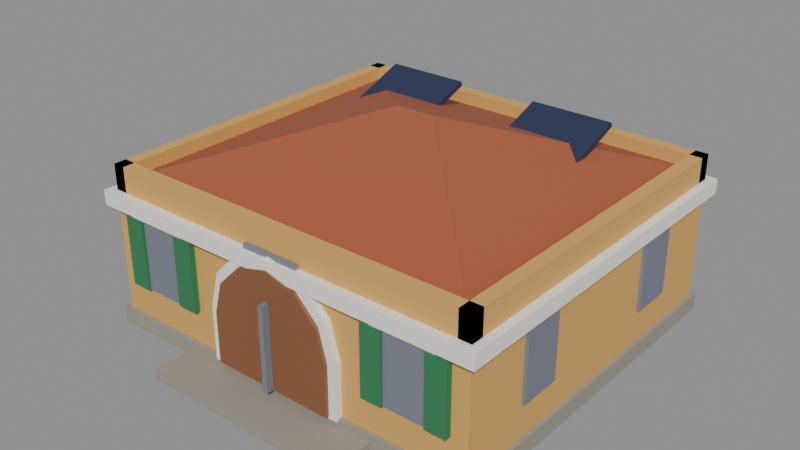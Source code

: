 # Source: house-1x1-1f-colonial-a-solar.blend  (saved by Blender 5.2.45; exported with 4.5.12 LTS)
import bpy
from mathutils import Matrix  # noqa: F401  (used for matrix-valued properties, if any)

bpy.ops.wm.read_factory_settings(use_empty=True)
scene = bpy.context.scene
scene.name = 'Scene'

# ---- collections
col_col_lowpoly = bpy.data.collections.new('COL_LowPoly'); scene.collection.children.link(col_col_lowpoly)

# ---- images (referenced by path relative to the original .blend; pixels are not part of the script)
import os
ASSET_DIR = os.environ.get("B2B_ASSET_DIR", "")  # directory of the original .blend (textures are referenced by path, not embedded)
HERE = os.path.dirname(os.path.abspath(__file__))  # packed textures are extracted next to this script under _unpacked/

def load_image(name, relpath, width, height, colorspace="sRGB"):
    """Load a texture the original file referenced (path relative to the .blend, or extracted next to this script)."""
    p = next((c for c in (os.path.join(HERE, relpath), os.path.join(ASSET_DIR, relpath)) if relpath and os.path.exists(c)), "")
    if p:
        img = bpy.data.images.load(p, check_existing=True)
        img.name = name
    else:  # same state as the original file: an image datablock whose file is absent (Cycles renders it pink)
        img = bpy.data.images.new(name, width, height)
        img.source = "FILE"
        img.filepath = "//" + (relpath or name)
    img.colorspace_settings.name = colorspace
    return img
img_house_1x1_1f_colonial_a_solar_basecolor = load_image('house-1x1-1f-colonial-a-solar_BaseColor', '_unpacked/house-1x1-1f-colonial-a-solar_BaseColor.db953b6d.png', 128, 192, 'sRGB')
img_house_1x1_1f_colonial_a_solar_maskmap = load_image('house-1x1-1f-colonial-a-solar_MaskMap', '_unpacked/house-1x1-1f-colonial-a-solar_MaskMap.16fb7588.png', 128, 192, 'Non-Color')

# ---- materials (node trees are filled in below, after node groups)
mat_m_house_1x1_1f_colonial_a_solar = bpy.data.materials.new('M_house-1x1-1f-colonial-a-solar')

# ---- material node trees
mat_m_house_1x1_1f_colonial_a_solar.use_nodes = True; mat_m_house_1x1_1f_colonial_a_solar.node_tree.nodes.clear()
_N = mat_m_house_1x1_1f_colonial_a_solar.node_tree.nodes; _L = mat_m_house_1x1_1f_colonial_a_solar.node_tree.links
n0 = _N.new('ShaderNodeBsdfPrincipled'); n0.name = 'Principled BSDF'; n0.location = (-200, 100)
n0.inputs[10].default_value = 0.005
n1 = _N.new('ShaderNodeOutputMaterial'); n1.name = 'Material Output'; n1.location = (200, 100)
n2 = _N.new('ShaderNodeTexImage'); n2.name = 'Image Texture'; n2.location = (0, 0)
n2.image = img_house_1x1_1f_colonial_a_solar_basecolor
n2.interpolation = 'Closest'
n3 = _N.new('ShaderNodeTexImage'); n3.name = 'Image Texture.001'; n3.location = (0, 0)
n3.image = img_house_1x1_1f_colonial_a_solar_maskmap
n3.interpolation = 'Closest'
n4 = _N.new('ShaderNodeSeparateColor'); n4.name = 'Separate Color'; n4.location = (0, 0)
n5 = _N.new('ShaderNodeMath'); n5.name = 'Math'; n5.location = (0, 0)
n5.operation = 'SUBTRACT'
n5.inputs[0].default_value = 1.0
_L.new(n0.outputs[0], n1.inputs[0])
_L.new(n2.outputs[0], n0.inputs[0])
_L.new(n3.outputs[0], n4.inputs[0])
_L.new(n4.outputs[0], n0.inputs[1])
_L.new(n3.outputs[1], n5.inputs[1])
_L.new(n5.outputs[0], n0.inputs[2])
n1.is_active_output = True

# ---- meshes
me_house_1x1_1f_colonial_a_solar = bpy.data.meshes.new('house-1x1-1f-colonial-a-solar')
me_house_1x1_1f_colonial_a_solar.from_pydata([(-0.48, -0.39, 0.0), (0.48, -0.39, 0.0), (0.48, 0.48, 0.0), (-0.48, 0.48, 0.0), (-0.48, -0.39, 0.04), (0.48, -0.39, 0.04), (0.48, 0.48, 0.04), (-0.48, 0.48, 0.04), (-0.25, -0.495, 0.0), (0.25, -0.495, 0.0), (0.25, -0.39, 0.0), (-0.25, -0.39, 0.0), (-0.25, -0.495, 0.025), (0.25, -0.495, 0.025), (0.25, -0.39, 0.025), (-0.25, -0.39, 0.025), (-0.47, -0.38, 0.04), (0.47, -0.38, 0.04), (0.47, 0.47, 0.04), (-0.47, 0.47, 0.04), (-0.47, -0.38, 0.33), (0.47, -0.38, 0.33), (0.47, 0.47, 0.33), (-0.47, 0.47, 0.33), (-0.49, -0.4, 0.295), (0.49, -0.4, 0.295), (0.49, 0.49, 0.295), (-0.49, 0.49, 0.295), (-0.49, -0.4, 0.33), (0.49, -0.4, 0.33), (0.49, 0.49, 0.33), (-0.49, 0.49, 0.33), (-0.47, -0.38, 0.33), (0.47, -0.38, 0.33), (0.47, -0.35, 0.33), (-0.47, -0.35, 0.33), (-0.47, -0.38, 0.39), (0.47, -0.38, 0.39), (0.47, -0.35, 0.39), (-0.47, -0.35, 0.39), (-0.47, 0.44, 0.33), (0.47, 0.44, 0.33), (0.47, 0.47, 0.33), (-0.47, 0.47, 0.33), (-0.47, 0.44, 0.39), (0.47, 0.44, 0.39), (0.47, 0.47, 0.39), (-0.47, 0.47, 0.39), (-0.47, -0.38, 0.33), (-0.44, -0.38, 0.33), (-0.44, 0.47, 0.33), (-0.47, 0.47, 0.33), (-0.47, -0.38, 0.39), (-0.44, -0.38, 0.39), (-0.44, 0.47, 0.39), (-0.47, 0.47, 0.39), (0.44, -0.38, 0.33), (0.47, -0.38, 0.33), (0.47, 0.47, 0.33), (0.44, 0.47, 0.33), (0.44, -0.38, 0.39), (0.47, -0.38, 0.39), (0.47, 0.47, 0.39), (0.44, 0.47, 0.39), (-0.44, -0.35, 0.36), (0.44, -0.35, 0.36), (0.44, 0.44, 0.36), (-0.44, 0.44, 0.36), (-0.045, 0.045, 0.5), (0.045, 0.045, 0.5), (-0.17, -0.396, 0.035), (0.17, -0.396, 0.035), (0.17, -0.396, 0.165), (0.1472, -0.396, 0.25), (0.085, -0.396, 0.3122), (1.041e-17, -0.396, 0.335), (-0.085, -0.396, 0.3122), (-0.1472, -0.396, 0.25), (-0.17, -0.396, 0.165), (-0.17, -0.376, 0.035), (0.17, -0.376, 0.035), (0.17, -0.376, 0.165), (0.1472, -0.376, 0.25), (0.085, -0.376, 0.3122), (1.041e-17, -0.376, 0.335), (-0.085, -0.376, 0.3122), (-0.1472, -0.376, 0.25), (-0.17, -0.376, 0.165), (-0.15, -0.404, 0.04), (0.15, -0.404, 0.04), (0.15, -0.404, 0.16), (0.1299, -0.404, 0.235), (0.075, -0.404, 0.2899), (9.185e-18, -0.404, 0.31), (-0.075, -0.404, 0.2899), (-0.1299, -0.404, 0.235), (-0.15, -0.404, 0.16), (-0.15, -0.376, 0.04), (0.15, -0.376, 0.04), (0.15, -0.376, 0.16), (0.1299, -0.376, 0.235), (0.075, -0.376, 0.2899), (9.185e-18, -0.376, 0.31), (-0.075, -0.376, 0.2899), (-0.1299, -0.376, 0.235), (-0.15, -0.376, 0.16), (-0.006, -0.421, 0.04), (0.006, -0.421, 0.04), (0.006, -0.391, 0.04), (-0.006, -0.391, 0.04), (-0.006, -0.421, 0.24), (0.006, -0.421, 0.24), (0.006, -0.391, 0.24), (-0.006, -0.391, 0.24), (-0.07, -0.39, 0.31), (0.07, -0.39, 0.31), (0.07, -0.376, 0.31), (-0.07, -0.376, 0.31), (-0.07, -0.39, 0.34), (0.07, -0.39, 0.34), (0.07, -0.376, 0.34), (-0.07, -0.376, 0.34), (-0.38, -0.388, 0.12), (-0.28, -0.388, 0.12), (-0.28, -0.376, 0.12), (-0.38, -0.376, 0.12), (-0.38, -0.388, 0.29), (-0.28, -0.388, 0.29), (-0.28, -0.376, 0.29), (-0.38, -0.376, 0.29), (-0.405, -0.396, 0.29), (-0.255, -0.396, 0.29), (-0.255, -0.376, 0.29), (-0.405, -0.376, 0.29), (-0.405, -0.396, 0.315), (-0.255, -0.396, 0.315), (-0.255, -0.376, 0.315), (-0.405, -0.376, 0.315), (-0.43, -0.394, 0.12), (-0.38, -0.394, 0.12), (-0.38, -0.376, 0.12), (-0.43, -0.376, 0.12), (-0.43, -0.394, 0.29), (-0.38, -0.394, 0.29), (-0.38, -0.376, 0.29), (-0.43, -0.376, 0.29), (-0.28, -0.394, 0.12), (-0.23, -0.394, 0.12), (-0.23, -0.376, 0.12), (-0.28, -0.376, 0.12), (-0.28, -0.394, 0.29), (-0.23, -0.394, 0.29), (-0.23, -0.376, 0.29), (-0.28, -0.376, 0.29), (0.28, -0.388, 0.12), (0.38, -0.388, 0.12), (0.38, -0.376, 0.12), (0.28, -0.376, 0.12), (0.28, -0.388, 0.29), (0.38, -0.388, 0.29), (0.38, -0.376, 0.29), (0.28, -0.376, 0.29), (0.255, -0.396, 0.29), (0.405, -0.396, 0.29), (0.405, -0.376, 0.29), (0.255, -0.376, 0.29), (0.255, -0.396, 0.315), (0.405, -0.396, 0.315), (0.405, -0.376, 0.315), (0.255, -0.376, 0.315), (0.23, -0.394, 0.12), (0.28, -0.394, 0.12), (0.28, -0.376, 0.12), (0.23, -0.376, 0.12), (0.23, -0.394, 0.29), (0.28, -0.394, 0.29), (0.28, -0.376, 0.29), (0.23, -0.376, 0.29), (0.38, -0.394, 0.12), (0.43, -0.394, 0.12), (0.43, -0.376, 0.12), (0.38, -0.376, 0.12), (0.38, -0.394, 0.29), (0.43, -0.394, 0.29), (0.43, -0.376, 0.29), (0.38, -0.376, 0.29), (-0.478, -0.2175, 0.12), (-0.466, -0.2175, 0.12), (-0.466, -0.1175, 0.12), (-0.478, -0.1175, 0.12), (-0.478, -0.2175, 0.29), (-0.466, -0.2175, 0.29), (-0.466, -0.1175, 0.29), (-0.478, -0.1175, 0.29), (-0.486, -0.2425, 0.29), (-0.466, -0.2425, 0.29), (-0.466, -0.0925, 0.29), (-0.486, -0.0925, 0.29), (-0.486, -0.2425, 0.315), (-0.466, -0.2425, 0.315), (-0.466, -0.0925, 0.315), (-0.486, -0.0925, 0.315), (0.466, -0.2175, 0.12), (0.478, -0.2175, 0.12), (0.478, -0.1175, 0.12), (0.466, -0.1175, 0.12), (0.466, -0.2175, 0.29), (0.478, -0.2175, 0.29), (0.478, -0.1175, 0.29), (0.466, -0.1175, 0.29), (0.466, -0.2425, 0.29), (0.486, -0.2425, 0.29), (0.486, -0.0925, 0.29), (0.466, -0.0925, 0.29), (0.466, -0.2425, 0.315), (0.486, -0.2425, 0.315), (0.486, -0.0925, 0.315), (0.466, -0.0925, 0.315), (-0.478, 0.2075, 0.12), (-0.466, 0.2075, 0.12), (-0.466, 0.3075, 0.12), (-0.478, 0.3075, 0.12), (-0.478, 0.2075, 0.29), (-0.466, 0.2075, 0.29), (-0.466, 0.3075, 0.29), (-0.478, 0.3075, 0.29), (-0.486, 0.1825, 0.29), (-0.466, 0.1825, 0.29), (-0.466, 0.3325, 0.29), (-0.486, 0.3325, 0.29), (-0.486, 0.1825, 0.315), (-0.466, 0.1825, 0.315), (-0.466, 0.3325, 0.315), (-0.486, 0.3325, 0.315), (0.466, 0.2075, 0.12), (0.478, 0.2075, 0.12), (0.478, 0.3075, 0.12), (0.466, 0.3075, 0.12), (0.466, 0.2075, 0.29), (0.478, 0.2075, 0.29), (0.478, 0.3075, 0.29), (0.466, 0.3075, 0.29), (0.466, 0.1825, 0.29), (0.486, 0.1825, 0.29), (0.486, 0.3325, 0.29), (0.466, 0.3325, 0.29), (0.466, 0.1825, 0.315), (0.486, 0.1825, 0.315), (0.486, 0.3325, 0.315), (0.466, 0.3325, 0.315), (-0.3, 0.466, 0.12), (-0.2, 0.466, 0.12), (-0.2, 0.478, 0.12), (-0.3, 0.478, 0.12), (-0.3, 0.466, 0.29), (-0.2, 0.466, 0.29), (-0.2, 0.478, 0.29), (-0.3, 0.478, 0.29), (0.2, 0.466, 0.12), (0.3, 0.466, 0.12), (0.3, 0.478, 0.12), (0.2, 0.478, 0.12), (0.2, 0.466, 0.29), (0.3, 0.466, 0.29), (0.3, 0.478, 0.29), (0.2, 0.478, 0.29), (-0.3, 0.1948, 0.3926), (-0.1, 0.1948, 0.3926), (-0.1, 0.3452, 0.4474), (-0.3, 0.3452, 0.4474), (-0.3, 0.1907, 0.4039), (-0.1, 0.1907, 0.4039), (-0.1, 0.3411, 0.4586), (-0.3, 0.3411, 0.4586), (0.1, 0.1948, 0.3926), (0.3, 0.1948, 0.3926), (0.3, 0.3452, 0.4474), (0.1, 0.3452, 0.4474), (0.1, 0.1907, 0.4039), (0.3, 0.1907, 0.4039), (0.3, 0.3411, 0.4586), (0.1, 0.3411, 0.4586)], [], [(0, 3, 2, 1), (4, 5, 6, 7), (0, 1, 5, 4), (1, 2, 6, 5), (2, 3, 7, 6), (3, 0, 4, 7), (8, 11, 10, 9), (12, 13, 14, 15), (8, 9, 13, 12), (9, 10, 14, 13), (10, 11, 15, 14), (11, 8, 12, 15), (16, 19, 18, 17), (20, 21, 22, 23), (16, 17, 21, 20), (17, 18, 22, 21), (18, 19, 23, 22), (19, 16, 20, 23), (24, 27, 26, 25), (28, 29, 30, 31), (24, 25, 29, 28), (25, 26, 30, 29), (26, 27, 31, 30), (27, 24, 28, 31), (32, 35, 34, 33), (36, 37, 38, 39), (32, 33, 37, 36), (33, 34, 38, 37), (34, 35, 39, 38), (35, 32, 36, 39), (40, 43, 42, 41), (44, 45, 46, 47), (40, 41, 45, 44), (41, 42, 46, 45), (42, 43, 47, 46), (43, 40, 44, 47), (48, 51, 50, 49), (52, 53, 54, 55), (48, 49, 53, 52), (49, 50, 54, 53), (50, 51, 55, 54), (51, 48, 52, 55), (56, 59, 58, 57), (60, 61, 62, 63), (56, 57, 61, 60), (57, 58, 62, 61), (58, 59, 63, 62), (59, 56, 60, 63), (64, 65, 69, 68), (65, 66, 69), (66, 67, 68, 69), (67, 64, 68), (64, 67, 66, 65), (70, 79, 80, 71), (71, 80, 81, 72), (72, 81, 82, 73), (73, 82, 83, 74), (74, 83, 84, 75), (75, 84, 85, 76), (76, 85, 86, 77), (77, 86, 87, 78), (78, 87, 79, 70), (78, 70, 71, 72, 73, 74, 75, 76, 77), (79, 87, 86, 85, 84, 83, 82, 81, 80), (88, 97, 98, 89), (89, 98, 99, 90), (90, 99, 100, 91), (91, 100, 101, 92), (92, 101, 102, 93), (93, 102, 103, 94), (94, 103, 104, 95), (95, 104, 105, 96), (96, 105, 97, 88), (96, 88, 89, 90, 91, 92, 93, 94, 95), (97, 105, 104, 103, 102, 101, 100, 99, 98), (106, 109, 108, 107), (110, 111, 112, 113), (106, 107, 111, 110), (107, 108, 112, 111), (108, 109, 113, 112), (109, 106, 110, 113), (114, 117, 116, 115), (118, 119, 120, 121), (114, 115, 119, 118), (115, 116, 120, 119), (116, 117, 121, 120), (117, 114, 118, 121), (122, 125, 124, 123), (126, 127, 128, 129), (122, 123, 127, 126), (123, 124, 128, 127), (124, 125, 129, 128), (125, 122, 126, 129), (130, 133, 132, 131), (134, 135, 136, 137), (130, 131, 135, 134), (131, 132, 136, 135), (132, 133, 137, 136), (133, 130, 134, 137), (138, 141, 140, 139), (142, 143, 144, 145), (138, 139, 143, 142), (139, 140, 144, 143), (140, 141, 145, 144), (141, 138, 142, 145), (146, 149, 148, 147), (150, 151, 152, 153), (146, 147, 151, 150), (147, 148, 152, 151), (148, 149, 153, 152), (149, 146, 150, 153), (154, 157, 156, 155), (158, 159, 160, 161), (154, 155, 159, 158), (155, 156, 160, 159), (156, 157, 161, 160), (157, 154, 158, 161), (162, 165, 164, 163), (166, 167, 168, 169), (162, 163, 167, 166), (163, 164, 168, 167), (164, 165, 169, 168), (165, 162, 166, 169), (170, 173, 172, 171), (174, 175, 176, 177), (170, 171, 175, 174), (171, 172, 176, 175), (172, 173, 177, 176), (173, 170, 174, 177), (178, 181, 180, 179), (182, 183, 184, 185), (178, 179, 183, 182), (179, 180, 184, 183), (180, 181, 185, 184), (181, 178, 182, 185), (186, 189, 188, 187), (190, 191, 192, 193), (186, 187, 191, 190), (187, 188, 192, 191), (188, 189, 193, 192), (189, 186, 190, 193), (194, 197, 196, 195), (198, 199, 200, 201), (194, 195, 199, 198), (195, 196, 200, 199), (196, 197, 201, 200), (197, 194, 198, 201), (202, 205, 204, 203), (206, 207, 208, 209), (202, 203, 207, 206), (203, 204, 208, 207), (204, 205, 209, 208), (205, 202, 206, 209), (210, 213, 212, 211), (214, 215, 216, 217), (210, 211, 215, 214), (211, 212, 216, 215), (212, 213, 217, 216), (213, 210, 214, 217), (218, 221, 220, 219), (222, 223, 224, 225), (218, 219, 223, 222), (219, 220, 224, 223), (220, 221, 225, 224), (221, 218, 222, 225), (226, 229, 228, 227), (230, 231, 232, 233), (226, 227, 231, 230), (227, 228, 232, 231), (228, 229, 233, 232), (229, 226, 230, 233), (234, 237, 236, 235), (238, 239, 240, 241), (234, 235, 239, 238), (235, 236, 240, 239), (236, 237, 241, 240), (237, 234, 238, 241), (242, 245, 244, 243), (246, 247, 248, 249), (242, 243, 247, 246), (243, 244, 248, 247), (244, 245, 249, 248), (245, 242, 246, 249), (250, 253, 252, 251), (254, 255, 256, 257), (250, 251, 255, 254), (251, 252, 256, 255), (252, 253, 257, 256), (253, 250, 254, 257), (258, 261, 260, 259), (262, 263, 264, 265), (258, 259, 263, 262), (259, 260, 264, 263), (260, 261, 265, 264), (261, 258, 262, 265), (266, 269, 268, 267), (270, 271, 272, 273), (266, 267, 271, 270), (267, 268, 272, 271), (268, 269, 273, 272), (269, 266, 270, 273), (274, 277, 276, 275), (278, 279, 280, 281), (274, 275, 279, 278), (275, 276, 280, 279), (276, 277, 281, 280), (277, 274, 278, 281)])
_uv = me_house_1x1_1f_colonial_a_solar.uv_layers.new(name='UVMap')
_uv.uv.foreach_set('vector', [0.4375, 0.375, 0.4375, 0.375, 0.4375, 0.375, 0.4375, 0.375, 0.4375, 0.375, 0.4375, 0.375, 0.4375, 0.375, 0.4375, 0.375, 0.4375, 0.375, 0.4375, 0.375, 0.4375, 0.375, 0.4375, 0.375, 0.4375, 0.375, 0.4375, 0.375, 0.4375, 0.375, 0.4375, 0.375, 0.4375, 0.375, 0.4375, 0.375, 0.4375, 0.375, 0.4375, 0.375, 0.4375, 0.375, 0.4375, 0.375, 0.4375, 0.375, 0.4375, 0.375, 0.4375, 0.375, 0.4375, 0.375, 0.4375, 0.375, 0.4375, 0.375, 0.4375, 0.375, 0.4375, 0.375, 0.4375, 0.375, 0.4375, 0.375, 0.4375, 0.375, 0.4375, 0.375, 0.4375, 0.375, 0.4375, 0.375, 0.4375, 0.375, 0.4375, 0.375, 0.4375, 0.375, 0.4375, 0.375, 0.4375, 0.375, 0.4375, 0.375, 0.4375, 0.375, 0.4375, 0.375, 0.4375, 0.375, 0.4375, 0.375, 0.4375, 0.375, 0.4375, 0.375, 0.5625, 0.625, 0.5625, 0.625, 0.5625, 0.625, 0.5625, 0.625, 0.5625, 0.625, 0.5625, 0.625, 0.5625, 0.625, 0.5625, 0.625, 0.5625, 0.625, 0.5625, 0.625, 0.5625, 0.625, 0.5625, 0.625, 0.5625, 0.625, 0.5625, 0.625, 0.5625, 0.625, 0.5625, 0.625, 0.5625, 0.625, 0.5625, 0.625, 0.5625, 0.625, 0.5625, 0.625, 0.5625, 0.625, 0.5625, 0.625, 0.5625, 0.625, 0.5625, 0.625, 0.1875, 0.4583, 0.1875, 0.4583, 0.1875, 0.4583, 0.1875, 0.4583, 0.1875, 0.4583, 0.1875, 0.4583, 0.1875, 0.4583, 0.1875, 0.4583, 0.1875, 0.4583, 0.1875, 0.4583, 0.1875, 0.4583, 0.1875, 0.4583, 0.1875, 0.4583, 0.1875, 0.4583, 0.1875, 0.4583, 0.1875, 0.4583, 0.1875, 0.4583, 0.1875, 0.4583, 0.1875, 0.4583, 0.1875, 0.4583, 0.1875, 0.4583, 0.1875, 0.4583, 0.1875, 0.4583, 0.1875, 0.4583, 0.5625, 0.625, 0.5625, 0.625, 0.5625, 0.625, 0.5625, 0.625, 0.5625, 0.625, 0.5625, 0.625, 0.5625, 0.625, 0.5625, 0.625, 0.5625, 0.625, 0.5625, 0.625, 0.5625, 0.625, 0.5625, 0.625, 0.5625, 0.625, 0.5625, 0.625, 0.5625, 0.625, 0.5625, 0.625, 0.5625, 0.625, 0.5625, 0.625, 0.5625, 0.625, 0.5625, 0.625, 0.5625, 0.625, 0.5625, 0.625, 0.5625, 0.625, 0.5625, 0.625, 0.5625, 0.625, 0.5625, 0.625, 0.5625, 0.625, 0.5625, 0.625, 0.5625, 0.625, 0.5625, 0.625, 0.5625, 0.625, 0.5625, 0.625, 0.5625, 0.625, 0.5625, 0.625, 0.5625, 0.625, 0.5625, 0.625, 0.5625, 0.625, 0.5625, 0.625, 0.5625, 0.625, 0.5625, 0.625, 0.5625, 0.625, 0.5625, 0.625, 0.5625, 0.625, 0.5625, 0.625, 0.5625, 0.625, 0.5625, 0.625, 0.5625, 0.625, 0.5625, 0.625, 0.5625, 0.625, 0.5625, 0.625, 0.5625, 0.625, 0.5625, 0.625, 0.5625, 0.625, 0.5625, 0.625, 0.5625, 0.625, 0.5625, 0.625, 0.5625, 0.625, 0.5625, 0.625, 0.5625, 0.625, 0.5625, 0.625, 0.5625, 0.625, 0.5625, 0.625, 0.5625, 0.625, 0.5625, 0.625, 0.5625, 0.625, 0.5625, 0.625, 0.5625, 0.625, 0.5625, 0.625, 0.5625, 0.625, 0.5625, 0.625, 0.5625, 0.625, 0.5625, 0.625, 0.5625, 0.625, 0.5625, 0.625, 0.5625, 0.625, 0.5625, 0.625, 0.5625, 0.625, 0.5625, 0.625, 0.5625, 0.625, 0.5625, 0.625, 0.5625, 0.625, 0.5625, 0.625, 0.5625, 0.625, 0.5625, 0.625, 0.5625, 0.625, 0.5625, 0.625, 0.5625, 0.625, 0.5625, 0.625, 0.5625, 0.625, 0.5625, 0.625, 0.5625, 0.625, 0.5625, 0.625, 0.5625, 0.625, 0.5625, 0.625, 0.5625, 0.625, 0.5625, 0.625, 0.6875, 0.4583, 0.6875, 0.4583, 0.6875, 0.4583, 0.6875, 0.4583, 0.6875, 0.4583, 0.6875, 0.4583, 0.6875, 0.4583, 0.6875, 0.4583, 0.6875, 0.4583, 0.6875, 0.4583, 0.6875, 0.4583, 0.6875, 0.4583, 0.6875, 0.4583, 0.6875, 0.4583, 0.6875, 0.4583, 0.6875, 0.4583, 0.6875, 0.4583, 0.6875, 0.4583, 0.1875, 0.4583, 0.1875, 0.4583, 0.1875, 0.4583, 0.1875, 0.4583, 0.1875, 0.4583, 0.1875, 0.4583, 0.1875, 0.4583, 0.1875, 0.4583, 0.1875, 0.4583, 0.1875, 0.4583, 0.1875, 0.4583, 0.1875, 0.4583, 0.1875, 0.4583, 0.1875, 0.4583, 0.1875, 0.4583, 0.1875, 0.4583, 0.1875, 0.4583, 0.1875, 0.4583, 0.1875, 0.4583, 0.1875, 0.4583, 0.1875, 0.4583, 0.1875, 0.4583, 0.1875, 0.4583, 0.1875, 0.4583, 0.1875, 0.4583, 0.1875, 0.4583, 0.1875, 0.4583, 0.1875, 0.4583, 0.1875, 0.4583, 0.1875, 0.4583, 0.1875, 0.4583, 0.1875, 0.4583, 0.1875, 0.4583, 0.1875, 0.4583, 0.1875, 0.4583, 0.1875, 0.4583, 0.1875, 0.4583, 0.1875, 0.4583, 0.1875, 0.4583, 0.1875, 0.4583, 0.1875, 0.4583, 0.1875, 0.4583, 0.1875, 0.4583, 0.1875, 0.4583, 0.1875, 0.4583, 0.1875, 0.4583, 0.1875, 0.4583, 0.1875, 0.4583, 0.1875, 0.4583, 0.1875, 0.4583, 0.1875, 0.4583, 0.1875, 0.4583, 0.1875, 0.4583, 0.1875, 0.4583, 0.6875, 0.625, 0.6875, 0.625, 0.6875, 0.625, 0.6875, 0.625, 0.6875, 0.625, 0.6875, 0.625, 0.6875, 0.625, 0.6875, 0.625, 0.6875, 0.625, 0.6875, 0.625, 0.6875, 0.625, 0.6875, 0.625, 0.6875, 0.625, 0.6875, 0.625, 0.6875, 0.625, 0.6875, 0.625, 0.6875, 0.625, 0.6875, 0.625, 0.6875, 0.625, 0.6875, 0.625, 0.6875, 0.625, 0.6875, 0.625, 0.6875, 0.625, 0.6875, 0.625, 0.6875, 0.625, 0.6875, 0.625, 0.6875, 0.625, 0.6875, 0.625, 0.6875, 0.625, 0.6875, 0.625, 0.6875, 0.625, 0.6875, 0.625, 0.6875, 0.625, 0.6875, 0.625, 0.6875, 0.625, 0.6875, 0.625, 0.6875, 0.625, 0.6875, 0.625, 0.6875, 0.625, 0.6875, 0.625, 0.6875, 0.625, 0.6875, 0.625, 0.6875, 0.625, 0.6875, 0.625, 0.6875, 0.625, 0.6875, 0.625, 0.6875, 0.625, 0.6875, 0.625, 0.6875, 0.625, 0.6875, 0.625, 0.6875, 0.625, 0.6875, 0.625, 0.6875, 0.625, 0.6875, 0.625, 0.0625, 0.625, 0.0625, 0.625, 0.0625, 0.625, 0.0625, 0.625, 0.0625, 0.625, 0.0625, 0.625, 0.0625, 0.625, 0.0625, 0.625, 0.0625, 0.625, 0.0625, 0.625, 0.0625, 0.625, 0.0625, 0.625, 0.0625, 0.625, 0.0625, 0.625, 0.0625, 0.625, 0.0625, 0.625, 0.0625, 0.625, 0.0625, 0.625, 0.0625, 0.625, 0.0625, 0.625, 0.0625, 0.625, 0.0625, 0.625, 0.0625, 0.625, 0.0625, 0.625, 0.0625, 0.625, 0.0625, 0.625, 0.0625, 0.625, 0.0625, 0.625, 0.0625, 0.625, 0.0625, 0.625, 0.0625, 0.625, 0.0625, 0.625, 0.0625, 0.625, 0.0625, 0.625, 0.0625, 0.625, 0.0625, 0.625, 0.0625, 0.625, 0.0625, 0.625, 0.0625, 0.625, 0.0625, 0.625, 0.0625, 0.625, 0.0625, 0.625, 0.0625, 0.625, 0.0625, 0.625, 0.0625, 0.625, 0.0625, 0.625, 0.0625, 0.625, 0.0625, 0.625, 0.0625, 0.625, 0.0625, 0.625, 0.0625, 0.625, 0.0625, 0.625, 0.0625, 0.625, 0.0625, 0.625, 0.0625, 0.625, 0.0625, 0.625, 0.0625, 0.625, 0.0625, 0.625, 0.0625, 0.625, 0.0625, 0.625, 0.0625, 0.625, 0.0625, 0.625, 0.0625, 0.625, 0.0625, 0.625, 0.0625, 0.625, 0.0625, 0.625, 0.0625, 0.625, 0.0625, 0.625, 0.0625, 0.625, 0.0625, 0.625, 0.0625, 0.625, 0.0625, 0.625, 0.1875, 0.4583, 0.1875, 0.4583, 0.1875, 0.4583, 0.1875, 0.4583, 0.1875, 0.4583, 0.1875, 0.4583, 0.1875, 0.4583, 0.1875, 0.4583, 0.1875, 0.4583, 0.1875, 0.4583, 0.1875, 0.4583, 0.1875, 0.4583, 0.1875, 0.4583, 0.1875, 0.4583, 0.1875, 0.4583, 0.1875, 0.4583, 0.1875, 0.4583, 0.1875, 0.4583, 0.1875, 0.4583, 0.1875, 0.4583, 0.1875, 0.4583, 0.1875, 0.4583, 0.1875, 0.4583, 0.1875, 0.4583, 0.8125, 0.625, 0.8125, 0.625, 0.8125, 0.625, 0.8125, 0.625, 0.8125, 0.625, 0.8125, 0.625, 0.8125, 0.625, 0.8125, 0.625, 0.8125, 0.625, 0.8125, 0.625, 0.8125, 0.625, 0.8125, 0.625, 0.8125, 0.625, 0.8125, 0.625, 0.8125, 0.625, 0.8125, 0.625, 0.8125, 0.625, 0.8125, 0.625, 0.8125, 0.625, 0.8125, 0.625, 0.8125, 0.625, 0.8125, 0.625, 0.8125, 0.625, 0.8125, 0.625, 0.8125, 0.625, 0.8125, 0.625, 0.8125, 0.625, 0.8125, 0.625, 0.8125, 0.625, 0.8125, 0.625, 0.8125, 0.625, 0.8125, 0.625, 0.8125, 0.625, 0.8125, 0.625, 0.8125, 0.625, 0.8125, 0.625, 0.8125, 0.625, 0.8125, 0.625, 0.8125, 0.625, 0.8125, 0.625, 0.8125, 0.625, 0.8125, 0.625, 0.8125, 0.625, 0.8125, 0.625, 0.8125, 0.625, 0.8125, 0.625, 0.8125, 0.625, 0.8125, 0.625, 0.0625, 0.625, 0.0625, 0.625, 0.0625, 0.625, 0.0625, 0.625, 0.0625, 0.625, 0.0625, 0.625, 0.0625, 0.625, 0.0625, 0.625, 0.0625, 0.625, 0.0625, 0.625, 0.0625, 0.625, 0.0625, 0.625, 0.0625, 0.625, 0.0625, 0.625, 0.0625, 0.625, 0.0625, 0.625, 0.0625, 0.625, 0.0625, 0.625, 0.0625, 0.625, 0.0625, 0.625, 0.0625, 0.625, 0.0625, 0.625, 0.0625, 0.625, 0.0625, 0.625, 0.1875, 0.4583, 0.1875, 0.4583, 0.1875, 0.4583, 0.1875, 0.4583, 0.1875, 0.4583, 0.1875, 0.4583, 0.1875, 0.4583, 0.1875, 0.4583, 0.1875, 0.4583, 0.1875, 0.4583, 0.1875, 0.4583, 0.1875, 0.4583, 0.1875, 0.4583, 0.1875, 0.4583, 0.1875, 0.4583, 0.1875, 0.4583, 0.1875, 0.4583, 0.1875, 0.4583, 0.1875, 0.4583, 0.1875, 0.4583, 0.1875, 0.4583, 0.1875, 0.4583, 0.1875, 0.4583, 0.1875, 0.4583, 0.8125, 0.625, 0.8125, 0.625, 0.8125, 0.625, 0.8125, 0.625, 0.8125, 0.625, 0.8125, 0.625, 0.8125, 0.625, 0.8125, 0.625, 0.8125, 0.625, 0.8125, 0.625, 0.8125, 0.625, 0.8125, 0.625, 0.8125, 0.625, 0.8125, 0.625, 0.8125, 0.625, 0.8125, 0.625, 0.8125, 0.625, 0.8125, 0.625, 0.8125, 0.625, 0.8125, 0.625, 0.8125, 0.625, 0.8125, 0.625, 0.8125, 0.625, 0.8125, 0.625, 0.8125, 0.625, 0.8125, 0.625, 0.8125, 0.625, 0.8125, 0.625, 0.8125, 0.625, 0.8125, 0.625, 0.8125, 0.625, 0.8125, 0.625, 0.8125, 0.625, 0.8125, 0.625, 0.8125, 0.625, 0.8125, 0.625, 0.8125, 0.625, 0.8125, 0.625, 0.8125, 0.625, 0.8125, 0.625, 0.8125, 0.625, 0.8125, 0.625, 0.8125, 0.625, 0.8125, 0.625, 0.8125, 0.625, 0.8125, 0.625, 0.8125, 0.625, 0.8125, 0.625, 0.0625, 0.625, 0.0625, 0.625, 0.0625, 0.625, 0.0625, 0.625, 0.0625, 0.625, 0.0625, 0.625, 0.0625, 0.625, 0.0625, 0.625, 0.0625, 0.625, 0.0625, 0.625, 0.0625, 0.625, 0.0625, 0.625, 0.0625, 0.625, 0.0625, 0.625, 0.0625, 0.625, 0.0625, 0.625, 0.0625, 0.625, 0.0625, 0.625, 0.0625, 0.625, 0.0625, 0.625, 0.0625, 0.625, 0.0625, 0.625, 0.0625, 0.625, 0.0625, 0.625, 0.1875, 0.4583, 0.1875, 0.4583, 0.1875, 0.4583, 0.1875, 0.4583, 0.1875, 0.4583, 0.1875, 0.4583, 0.1875, 0.4583, 0.1875, 0.4583, 0.1875, 0.4583, 0.1875, 0.4583, 0.1875, 0.4583, 0.1875, 0.4583, 0.1875, 0.4583, 0.1875, 0.4583, 0.1875, 0.4583, 0.1875, 0.4583, 0.1875, 0.4583, 0.1875, 0.4583, 0.1875, 0.4583, 0.1875, 0.4583, 0.1875, 0.4583, 0.1875, 0.4583, 0.1875, 0.4583, 0.1875, 0.4583, 0.0625, 0.625, 0.0625, 0.625, 0.0625, 0.625, 0.0625, 0.625, 0.0625, 0.625, 0.0625, 0.625, 0.0625, 0.625, 0.0625, 0.625, 0.0625, 0.625, 0.0625, 0.625, 0.0625, 0.625, 0.0625, 0.625, 0.0625, 0.625, 0.0625, 0.625, 0.0625, 0.625, 0.0625, 0.625, 0.0625, 0.625, 0.0625, 0.625, 0.0625, 0.625, 0.0625, 0.625, 0.0625, 0.625, 0.0625, 0.625, 0.0625, 0.625, 0.0625, 0.625, 0.1875, 0.4583, 0.1875, 0.4583, 0.1875, 0.4583, 0.1875, 0.4583, 0.1875, 0.4583, 0.1875, 0.4583, 0.1875, 0.4583, 0.1875, 0.4583, 0.1875, 0.4583, 0.1875, 0.4583, 0.1875, 0.4583, 0.1875, 0.4583, 0.1875, 0.4583, 0.1875, 0.4583, 0.1875, 0.4583, 0.1875, 0.4583, 0.1875, 0.4583, 0.1875, 0.4583, 0.1875, 0.4583, 0.1875, 0.4583, 0.1875, 0.4583, 0.1875, 0.4583, 0.1875, 0.4583, 0.1875, 0.4583, 0.0625, 0.625, 0.0625, 0.625, 0.0625, 0.625, 0.0625, 0.625, 0.0625, 0.625, 0.0625, 0.625, 0.0625, 0.625, 0.0625, 0.625, 0.0625, 0.625, 0.0625, 0.625, 0.0625, 0.625, 0.0625, 0.625, 0.0625, 0.625, 0.0625, 0.625, 0.0625, 0.625, 0.0625, 0.625, 0.0625, 0.625, 0.0625, 0.625, 0.0625, 0.625, 0.0625, 0.625, 0.0625, 0.625, 0.0625, 0.625, 0.0625, 0.625, 0.0625, 0.625, 0.1875, 0.4583, 0.1875, 0.4583, 0.1875, 0.4583, 0.1875, 0.4583, 0.1875, 0.4583, 0.1875, 0.4583, 0.1875, 0.4583, 0.1875, 0.4583, 0.1875, 0.4583, 0.1875, 0.4583, 0.1875, 0.4583, 0.1875, 0.4583, 0.1875, 0.4583, 0.1875, 0.4583, 0.1875, 0.4583, 0.1875, 0.4583, 0.1875, 0.4583, 0.1875, 0.4583, 0.1875, 0.4583, 0.1875, 0.4583, 0.1875, 0.4583, 0.1875, 0.4583, 0.1875, 0.4583, 0.1875, 0.4583, 0.0625, 0.625, 0.0625, 0.625, 0.0625, 0.625, 0.0625, 0.625, 0.0625, 0.625, 0.0625, 0.625, 0.0625, 0.625, 0.0625, 0.625, 0.0625, 0.625, 0.0625, 0.625, 0.0625, 0.625, 0.0625, 0.625, 0.0625, 0.625, 0.0625, 0.625, 0.0625, 0.625, 0.0625, 0.625, 0.0625, 0.625, 0.0625, 0.625, 0.0625, 0.625, 0.0625, 0.625, 0.0625, 0.625, 0.0625, 0.625, 0.0625, 0.625, 0.0625, 0.625, 0.1875, 0.4583, 0.1875, 0.4583, 0.1875, 0.4583, 0.1875, 0.4583, 0.1875, 0.4583, 0.1875, 0.4583, 0.1875, 0.4583, 0.1875, 0.4583, 0.1875, 0.4583, 0.1875, 0.4583, 0.1875, 0.4583, 0.1875, 0.4583, 0.1875, 0.4583, 0.1875, 0.4583, 0.1875, 0.4583, 0.1875, 0.4583, 0.1875, 0.4583, 0.1875, 0.4583, 0.1875, 0.4583, 0.1875, 0.4583, 0.1875, 0.4583, 0.1875, 0.4583, 0.1875, 0.4583, 0.1875, 0.4583, 0.0625, 0.625, 0.0625, 0.625, 0.0625, 0.625, 0.0625, 0.625, 0.0625, 0.625, 0.0625, 0.625, 0.0625, 0.625, 0.0625, 0.625, 0.0625, 0.625, 0.0625, 0.625, 0.0625, 0.625, 0.0625, 0.625, 0.0625, 0.625, 0.0625, 0.625, 0.0625, 0.625, 0.0625, 0.625, 0.0625, 0.625, 0.0625, 0.625, 0.0625, 0.625, 0.0625, 0.625, 0.0625, 0.625, 0.0625, 0.625, 0.0625, 0.625, 0.0625, 0.625, 0.0625, 0.625, 0.0625, 0.625, 0.0625, 0.625, 0.0625, 0.625, 0.0625, 0.625, 0.0625, 0.625, 0.0625, 0.625, 0.0625, 0.625, 0.0625, 0.625, 0.0625, 0.625, 0.0625, 0.625, 0.0625, 0.625, 0.0625, 0.625, 0.0625, 0.625, 0.0625, 0.625, 0.0625, 0.625, 0.0625, 0.625, 0.0625, 0.625, 0.0625, 0.625, 0.0625, 0.625, 0.0625, 0.625, 0.0625, 0.625, 0.0625, 0.625, 0.0625, 0.625, 0.8125, 0.7917, 0.8125, 0.7917, 0.8125, 0.7917, 0.8125, 0.7917, 0.8125, 0.7917, 0.8125, 0.7917, 0.8125, 0.7917, 0.8125, 0.7917, 0.8125, 0.7917, 0.8125, 0.7917, 0.8125, 0.7917, 0.8125, 0.7917, 0.8125, 0.7917, 0.8125, 0.7917, 0.8125, 0.7917, 0.8125, 0.7917, 0.8125, 0.7917, 0.8125, 0.7917, 0.8125, 0.7917, 0.8125, 0.7917, 0.8125, 0.7917, 0.8125, 0.7917, 0.8125, 0.7917, 0.8125, 0.7917, 0.8125, 0.7917, 0.8125, 0.7917, 0.8125, 0.7917, 0.8125, 0.7917, 0.8125, 0.7917, 0.8125, 0.7917, 0.8125, 0.7917, 0.8125, 0.7917, 0.8125, 0.7917, 0.8125, 0.7917, 0.8125, 0.7917, 0.8125, 0.7917, 0.8125, 0.7917, 0.8125, 0.7917, 0.8125, 0.7917, 0.8125, 0.7917, 0.8125, 0.7917, 0.8125, 0.7917, 0.8125, 0.7917, 0.8125, 0.7917, 0.8125, 0.7917, 0.8125, 0.7917, 0.8125, 0.7917, 0.8125, 0.7917])
me_house_1x1_1f_colonial_a_solar.materials.append(mat_m_house_1x1_1f_colonial_a_solar)
me_house_1x1_1f_colonial_a_solar.update()

# ---- objects
ob_house_1x1_1f_colonial_a_solar = bpy.data.objects.new('house-1x1-1f-colonial-a-solar', me_house_1x1_1f_colonial_a_solar)

# ---- transforms, parenting, visibility, modifiers, constraints
ob_house_1x1_1f_colonial_a_solar.location = (0.0, 0.0, 0.0)

# ---- collection membership
col_col_lowpoly.objects.link(ob_house_1x1_1f_colonial_a_solar)

# ---- scene / render settings (as saved in the file)
scene.frame_start = 1; scene.frame_end = 250; scene.frame_set(1)
scene.render.engine = 'BLENDER_EEVEE_NEXT'
scene.render.bake_bias = 0.0
scene.render.bake_samples = 0
scene.render.compositor_device = 'GPU'
scene.eevee.use_volume_custom_range = False
scene.eevee.fast_gi_thickness_near = 0.1
scene.eevee.fast_gi_thickness_far = 0.0
scene.eevee.ray_tracing_options.screen_trace_thickness = 0.1
bpy.context.view_layer.update()

# ---- added for rendering (the .blend has no active camera and no usable light): camera, sun + grey world if the file has none
cam_auto = bpy.data.cameras.new('AutoCamera')
cam_auto.lens = 50.0
cam_auto.sensor_width = 36.0
cam_auto.clip_end = 1000.0
ob_auto_camera = bpy.data.objects.new('AutoCamera', cam_auto)
scene.collection.objects.link(ob_auto_camera)
ob_auto_camera.location = (1.36627, -1.64203, 1.34302)
ob_auto_camera.rotation_euler = (1.09748, -7.21219e-08, 0.694738)
scene.camera = ob_auto_camera
light_auto_sun = bpy.data.lights.new('AutoSun', 'SUN')
light_auto_sun.energy = 3.0
light_auto_sun.angle = 0.0523599
ob_auto_sun = bpy.data.objects.new('AutoSun', light_auto_sun)
scene.collection.objects.link(ob_auto_sun)
ob_auto_sun.rotation_euler = (0.872665, 0.174533, 0.523599)
if scene.world is None:
    world_auto = bpy.data.worlds.new('AutoWorld')
    world_auto.color = (0.3, 0.3, 0.3)
    scene.world = world_auto
bpy.context.view_layer.update()
